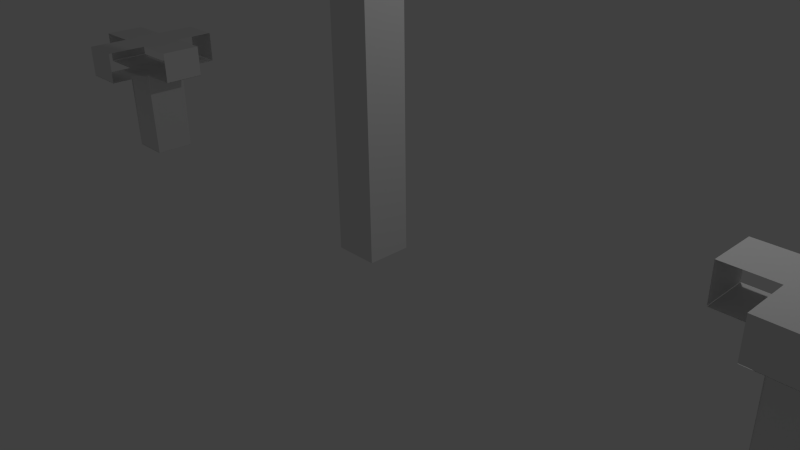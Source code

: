 # Source: faucet.blend  (saved by Blender 2.69.0; exported with 4.5.12 LTS)
import bpy
from mathutils import Matrix  # noqa: F401  (used for matrix-valued properties, if any)

bpy.ops.wm.read_factory_settings(use_empty=True)
scene = bpy.context.scene
scene.name = 'Scene'

# ---- collections
col_collection_1 = bpy.data.collections.new('Collection 1'); scene.collection.children.link(col_collection_1)

# ---- materials (node trees are filled in below, after node groups)
mat_material_002 = bpy.data.materials.new('Material.002')
mat_material_002.alpha_threshold = 0.0
mat_material_002.use_transparent_shadow = False
mat_material_002.roughness = 0.5
mat_material_002.line_color = (0.0, 0.0, 0.0, 1.0)
mat_material = bpy.data.materials.new('Material')
mat_material.alpha_threshold = 0.0
mat_material.use_transparent_shadow = False
mat_material.roughness = 0.5
mat_material.line_color = (0.0, 0.0, 0.0, 1.0)
mat_material_001 = bpy.data.materials.new('Material.001')
mat_material_001.alpha_threshold = 0.0
mat_material_001.use_transparent_shadow = False
mat_material_001.roughness = 0.5
mat_material_001.line_color = (0.0, 0.0, 0.0, 1.0)

# ---- material node trees

# ---- world
world_world = bpy.data.worlds.new('World'); scene.world = world_world
world_world.color = (0.05088, 0.05088, 0.05088)
world_world.use_sun_shadow = False
world_world.sun_shadow_jitter_overblur = 0.0
world_world.cycles.sampling_method = 'MANUAL'
world_world.cycles.sample_map_resolution = 256

# ---- cameras
cam_camera = bpy.data.cameras.new('Camera')
cam_camera.clip_end = 100.0
cam_camera.lens = 35.0
cam_camera.sensor_width = 32.0
cam_camera.sensor_height = 18.0
cam_camera.ortho_scale = 7.314
cam_camera.dof.focus_distance = 0.0
cam_camera.dof.aperture_fstop = 128.0

# ---- lights
light_lamp = bpy.data.lights.new('Lamp', 'POINT')
light_lamp.transmission_factor = 0.0
light_lamp.cutoff_distance = 30.0
light_lamp.energy = 100.0
light_lamp.shadow_buffer_clip_start = 1.001
light_lamp.shadow_soft_size = 0.1
light_lamp.shadow_maximum_resolution = 0.006
light_lamp.use_absolute_resolution = True
light_lamp.cycles.use_multiple_importance_sampling = False

# ---- meshes
me_cube_003 = bpy.data.meshes.new('Cube.003')
me_cube_003.from_pydata([(-0.3333, 1.0, 1.0), (0.3333, 1.0, 1.0), (1.0, -0.3333, 0.4796), (1.0, 0.3333, 0.4796), (0.3333, -1.0, 1.0), (-0.3333, -1.0, 1.0), (-1.0, 0.3333, 0.4796), (-1.0, -0.3333, 0.4796), (-1.0, -0.3333, 1.0), (-1.0, 0.3333, 1.0), (-0.3333, -1.0, 0.4796), (0.3333, -1.0, 0.4796), (1.0, 0.3333, 1.0), (1.0, -0.3333, 1.0), (0.3333, 1.0, 0.4796), (-0.3333, 1.0, 0.4796), (-0.3333, 0.3333, -1.0), (-0.3333, -0.3333, -1.0), (0.3333, 0.3333, -1.0), (0.3333, -0.3333, -1.0), (0.3333, 0.3333, 1.0), (0.3333, -0.3333, 1.0), (-0.3333, 0.3333, 1.0), (-0.3333, -0.3333, 1.0), (-0.3333, 1.0, 0.4854), (0.3333, 1.0, 0.4854), (0.3333, -1.0, 0.4854), (-0.3333, -1.0, 0.4854), (-1.0, -0.3333, 0.4854), (-1.0, 0.3333, 0.4854), (1.0, 0.3333, 0.4854), (1.0, -0.3333, 0.4854), (-0.3333, -0.3333, 0.4796), (-0.3333, 0.3333, 0.4796), (0.3333, -0.3333, 0.4796), (-0.3333, 1.0, 0.4854), (0.3333, 1.0, 0.4854), (0.3333, -1.0, 0.4854), (-0.3333, -1.0, 0.4854), (-1.0, -0.3333, 0.4854), (-1.0, 0.3333, 0.4854), (1.0, 0.3333, 0.4854), (1.0, -0.3333, 0.4854), (0.3333, 0.3333, 0.4796), (0.3318, 0.3326, -1.001), (-0.3318, 0.3326, -1.001), (0.3318, -0.3195, 0.4735), (-0.3318, -0.3195, 0.4735), (-0.3318, -0.3268, -1.001), (0.3318, -0.3268, -1.001), (0.3333, -0.3275, -0.9997), (0.3333, 0.3352, -0.9997), (-0.3318, 0.3398, 0.4735), (0.3318, 0.3398, 0.4735), (-0.3286, -0.3409, 0.4735), (-0.3286, 0.3487, 0.4735), (-0.3286, 0.3352, -0.9997), (-0.3286, -0.3275, -0.9997), (0.3333, 0.3487, 0.4735), (0.3333, -0.3409, 0.4735)], [], [(11, 34, 32, 10), (20, 1, 0, 22), (34, 43, 33, 32), (2, 3, 43, 34), (23, 22, 9, 8), (32, 33, 6, 7), (43, 14, 15, 33), (17, 16, 18, 19), (13, 12, 20, 21), (4, 21, 23, 5), (21, 20, 22, 23), (0, 1, 25, 24), (4, 5, 27, 26), (8, 9, 29, 28), (12, 13, 31, 30), (24, 25, 36, 35), (26, 27, 38, 37), (28, 29, 40, 39), (30, 31, 42, 41), (52, 53, 44, 45), (47, 46, 49, 48), (55, 54, 57, 56), (58, 59, 50, 51)])
_uv = me_cube_003.uv_layers.new(name='UV coord')
_uv.uv.foreach_set('vector', [0.4845, 0.9602, 0.4845, 0.9602, 0.4845, 0.9602, 0.4845, 0.9602, 0.4845, 0.9602, 0.4845, 0.9602, 0.4845, 0.9602, 0.4845, 0.9602, 0.2736, 0.9712, 0.2736, 0.9712, 0.2736, 0.9712, 0.2736, 0.9712, 0.2736, 0.9712, 0.2736, 0.9712, 0.2736, 0.9712, 0.2736, 0.9712, 0.2736, 0.9712, 0.2736, 0.9712, 0.2736, 0.9712, 0.2736, 0.9712, 0.2736, 0.9712, 0.2736, 0.9712, 0.2736, 0.9712, 0.2736, 0.9712, 0.4845, 0.9602, 0.4845, 0.9602, 0.4845, 0.9602, 0.4845, 0.9602, 0.0, 0.0, 0.0, 0.0, 0.0, 0.0, 0.0, 0.0, 0.2736, 0.9712, 0.2736, 0.9712, 0.2736, 0.9712, 0.2736, 0.9712, 0.4845, 0.9602, 0.4845, 0.9602, 0.4845, 0.9602, 0.4845, 0.9602, 0.2736, 0.9712, 0.2736, 0.9712, 0.2736, 0.9712, 0.2736, 0.9712, 0.4845, 0.9602, 0.4845, 0.9602, 0.4845, 0.9602, 0.4845, 0.9602, 0.4845, 0.9602, 0.4845, 0.9602, 0.4845, 0.9602, 0.4845, 0.9602, 0.2736, 0.9712, 0.2736, 0.9712, 0.2736, 0.9712, 0.2736, 0.9712, 0.2736, 0.9712, 0.2736, 0.9712, 0.2736, 0.9712, 0.2736, 0.9712, 0.0, 0.0, 0.0, 0.0, 0.0, 0.0, 0.0, 0.0, 0.0, 0.0, 0.0, 0.0, 0.0, 0.0, 0.0, 0.0, 0.2736, 0.9712, 0.2736, 0.9712, 0.2736, 0.9712, 0.2736, 0.9712, 0.0, 0.0, 0.0, 0.0, 0.0, 0.0, 0.0, 0.0, 0.07829, 0.592, 0.07829, 0.592, 0.07829, 0.592, 0.07829, 0.592, 0.07829, 0.592, 0.07829, 0.592, 0.07829, 0.592, 0.07829, 0.592, 0.1832, 0.6, 0.1832, 0.6, 0.1832, 0.6, 0.1832, 0.6, 0.1832, 0.6, 0.1832, 0.6, 0.1832, 0.6, 0.1832, 0.6])
me_cube_003.use_remesh_preserve_volume = False
me_cube_003.use_remesh_preserve_attributes = False
me_cube_003.use_mirror_vertex_groups = False
me_cube_003.update()
me_cube_002 = bpy.data.meshes.new('Cube.002')
me_cube_002.from_pydata([(-1.0, 13.3, -1.0), (-1.0, 15.3, -1.0), (1.0, 15.3, -1.0), (1.0, 13.3, -1.0), (-1.0, 13.3, 1.0), (-1.0, 13.56, 1.0), (1.0, 13.56, 1.0), (1.0, 13.3, 1.0), (-1.0, 13.3, 0.771), (-1.0, 15.3, 0.771), (1.0, 15.3, 0.771), (1.0, 13.3, 0.771), (-1.0, 0.9881, 0.9998), (-1.0, 0.9881, 0.7752), (1.0, 0.9881, 0.7752), (1.0, 0.9881, 0.9998), (-1.0, 13.31, 0.9998), (-1.0, 13.31, 0.7752), (1.0, 13.31, 0.7752), (1.0, 13.31, 0.9998), (1.0, 1.0, 0.6369), (1.0, -1.0, 0.6369), (-1.0, -1.0, 0.6369), (-1.0, 1.0, 0.6369), (1.0, 1.0, 1.0), (1.0, 0.746, 1.0), (-1.0, 0.746, 1.0), (-1.0, 1.0, 1.0), (1.0, 1.0, 0.771), (1.0, -1.0, 0.771), (-1.0, -1.0, 0.771), (-1.0, 1.0, 0.771)], [], [(0, 1, 2, 3), (4, 7, 6, 5), (8, 4, 5, 9), (9, 5, 6, 10), (10, 6, 7, 11), (8, 0, 3, 11), (0, 8, 9, 1), (1, 9, 10, 2), (2, 10, 11, 3), (4, 8, 11, 7), (12, 13, 14, 15), (16, 19, 18, 17), (12, 16, 17, 13), (13, 17, 18, 14), (14, 18, 19, 15), (16, 12, 15, 19), (20, 21, 22, 23), (24, 27, 26, 25), (28, 24, 25, 29), (29, 25, 26, 30), (30, 26, 27, 31), (28, 20, 23, 31), (20, 28, 29, 21), (21, 29, 30, 22), (22, 30, 31, 23), (24, 28, 31, 27)])
me_cube_002.polygons.foreach_set('material_index', [1, 1, 1, 1, 1, 1, 1, 1, 1, 1, 2, 2, 2, 2, 2, 2, 0, 0, 0, 0, 0, 0, 0, 0, 0, 0])
me_cube_002.materials.append(mat_material_002)
me_cube_002.materials.append(mat_material)
me_cube_002.materials.append(mat_material_001)
me_cube_002.use_remesh_preserve_volume = False
me_cube_002.use_remesh_preserve_attributes = False
me_cube_002.use_mirror_vertex_groups = False
me_cube_002.update()
me_cube_004 = bpy.data.meshes.new('Cube.004')
me_cube_004.from_pydata([(-0.3333, 1.0, 1.0), (0.3333, 1.0, 1.0), (1.0, -0.3333, 0.4796), (1.0, 0.3333, 0.4796), (0.3333, -1.0, 1.0), (-0.3333, -1.0, 1.0), (-1.0, 0.3333, 0.4796), (-1.0, -0.3333, 0.4796), (-1.0, -0.3333, 1.0), (-1.0, 0.3333, 1.0), (-0.3333, -1.0, 0.4796), (0.3333, -1.0, 0.4796), (1.0, 0.3333, 1.0), (1.0, -0.3333, 1.0), (0.3333, 1.0, 0.4796), (-0.3333, 1.0, 0.4796), (-0.3333, 0.3333, -1.0), (-0.3333, -0.3333, -1.0), (0.3333, 0.3333, -1.0), (0.3333, -0.3333, -1.0), (0.3333, 0.3333, 1.0), (0.3333, -0.3333, 1.0), (-0.3333, 0.3333, 1.0), (-0.3333, -0.3333, 1.0), (-0.3333, 1.0, 0.4854), (0.3333, 1.0, 0.4854), (0.3333, -1.0, 0.4854), (-0.3333, -1.0, 0.4854), (-1.0, -0.3333, 0.4854), (-1.0, 0.3333, 0.4854), (1.0, 0.3333, 0.4854), (1.0, -0.3333, 0.4854), (-0.3333, -0.3333, 0.4796), (-0.3333, 0.3333, 0.4796), (0.3333, -0.3333, 0.4796), (-0.3333, 1.0, 0.4854), (0.3333, 1.0, 0.4854), (0.3333, -1.0, 0.4854), (-0.3333, -1.0, 0.4854), (-1.0, -0.3333, 0.4854), (-1.0, 0.3333, 0.4854), (1.0, 0.3333, 0.4854), (1.0, -0.3333, 0.4854), (0.3333, 0.3333, 0.4796), (0.3318, 0.3326, -1.001), (-0.3318, 0.3326, -1.001), (0.3318, -0.3195, 0.4735), (-0.3318, -0.3195, 0.4735), (-0.3318, -0.3268, -1.001), (0.3318, -0.3268, -1.001), (0.3333, -0.3275, -0.9997), (0.3333, 0.3352, -0.9997), (-0.3318, 0.3398, 0.4735), (0.3318, 0.3398, 0.4735), (-0.3286, -0.3409, 0.4735), (-0.3286, 0.3487, 0.4735), (-0.3286, 0.3352, -0.9997), (-0.3286, -0.3275, -0.9997), (0.3333, 0.3487, 0.4735), (0.3333, -0.3409, 0.4735)], [], [(11, 34, 32, 10), (20, 1, 0, 22), (34, 43, 33, 32), (2, 3, 43, 34), (23, 22, 9, 8), (32, 33, 6, 7), (43, 14, 15, 33), (17, 16, 18, 19), (13, 12, 20, 21), (4, 21, 23, 5), (21, 20, 22, 23), (0, 1, 25, 24), (4, 5, 27, 26), (8, 9, 29, 28), (12, 13, 31, 30), (24, 25, 36, 35), (26, 27, 38, 37), (28, 29, 40, 39), (30, 31, 42, 41), (52, 53, 44, 45), (47, 46, 49, 48), (55, 54, 57, 56), (58, 59, 50, 51)])
_uv = me_cube_004.uv_layers.new(name='UVMap')
_uv.uv.foreach_set('vector', [0.4597, 0.7842, 0.4597, 0.7842, 0.4597, 0.7842, 0.4597, 0.7842, 0.4597, 0.7842, 0.4597, 0.7842, 0.4597, 0.7842, 0.4597, 0.7842, 0.2488, 0.7952, 0.2488, 0.7952, 0.2488, 0.7952, 0.2488, 0.7952, 0.2488, 0.7952, 0.2488, 0.7952, 0.2488, 0.7952, 0.2488, 0.7952, 0.2488, 0.7952, 0.2488, 0.7952, 0.2488, 0.7952, 0.2488, 0.7952, 0.2488, 0.7952, 0.2488, 0.7952, 0.2488, 0.7952, 0.2488, 0.7952, 0.4597, 0.7842, 0.4597, 0.7842, 0.4597, 0.7842, 0.4597, 0.7842, 0.0, 0.0, 0.0, 0.0, 0.0, 0.0, 0.0, 0.0, 0.2488, 0.7952, 0.2488, 0.7952, 0.2488, 0.7952, 0.2488, 0.7952, 0.4597, 0.7842, 0.4597, 0.7842, 0.4597, 0.7842, 0.4597, 0.7842, 0.2488, 0.7952, 0.2488, 0.7952, 0.2488, 0.7952, 0.2488, 0.7952, 0.4597, 0.7842, 0.4597, 0.7842, 0.4597, 0.7842, 0.4597, 0.7842, 0.4597, 0.7842, 0.4597, 0.7842, 0.4597, 0.7842, 0.4597, 0.7842, 0.2488, 0.7952, 0.2488, 0.7952, 0.2488, 0.7952, 0.2488, 0.7952, 0.2488, 0.7952, 0.2488, 0.7952, 0.2488, 0.7952, 0.2488, 0.7952, -0.1767, -0.182, -0.1767, -0.182, -0.1767, -0.182, -0.1767, -0.182, -0.02481, -0.176, -0.02481, -0.176, -0.02481, -0.176, -0.02481, -0.176, 0.2488, 0.7952, 0.2488, 0.7952, 0.2488, 0.7952, 0.2488, 0.7952, -0.02481, -0.176, -0.02481, -0.176, -0.02481, -0.176, -0.02481, -0.176, 0.07829, 0.592, 0.07829, 0.592, 0.07829, 0.592, 0.07829, 0.592, 0.07829, 0.592, 0.07829, 0.592, 0.07829, 0.592, 0.07829, 0.592, 0.1832, 0.6, 0.1832, 0.6, 0.1832, 0.6, 0.1832, 0.6, 0.1832, 0.6, 0.1832, 0.6, 0.1832, 0.6, 0.1832, 0.6])
me_cube_004.use_remesh_preserve_volume = False
me_cube_004.use_remesh_preserve_attributes = False
me_cube_004.use_mirror_vertex_groups = False
me_cube_004.update()

# ---- objects
ob_cube_003 = bpy.data.objects.new('Cube.003', me_cube_003)
ob_lamp = bpy.data.objects.new('Lamp', light_lamp)
ob_camera = bpy.data.objects.new('Camera', cam_camera)
ob_cube_002 = bpy.data.objects.new('Cube.002', me_cube_002)
ob_cube_000 = bpy.data.objects.new('Cube.000', me_cube_004)

# ---- transforms, parenting, visibility, modifiers, constraints
ob_cube_003.location = (5.47, 0.1, 0.8984)
ob_cube_003.scale = (0.8921, 0.8921, 0.8921)
ob_cube_003.lineart.crease_threshold = 0.0
ob_lamp.location = (4.076, 1.005, 5.904)
ob_lamp.rotation_euler = (0.6503, 0.05522, 1.866)
ob_lamp.lock_rotations_4d = False
ob_lamp.empty_display_type = 'ARROWS'
ob_lamp.color = (0.0, 0.0, 0.0, 0.0)
ob_lamp.lineart.crease_threshold = 0.0
ob_camera.location = (7.481, -6.508, 5.344)
ob_camera.rotation_euler = (1.109, 0.01082, 0.8149)
ob_camera.lock_rotations_4d = False
ob_camera.empty_display_type = 'ARROWS'
ob_camera.color = (0.0, 0.0, 0.0, 0.0)
ob_camera.display_type = 'WIRE'
ob_camera.lineart.crease_threshold = 0.0
ob_cube_002.location = (0.0, 4.22, 2.722)
ob_cube_002.rotation_euler = (0.0, 0.0, 3.142)
ob_cube_002.scale = (0.295, 0.295, 2.627)
ob_cube_002.lock_rotations_4d = False
ob_cube_002.empty_display_type = 'ARROWS'
ob_cube_002.lineart.crease_threshold = 0.0
ob_cube_000.location = (-5.396, 0.1, 0.8984)
ob_cube_000.scale = (0.8921, 0.8921, 0.8921)
ob_cube_000.lineart.crease_threshold = 0.0

# ---- collection membership
col_collection_1.objects.link(ob_cube_003)
col_collection_1.objects.link(ob_lamp)
col_collection_1.objects.link(ob_camera)
col_collection_1.objects.link(ob_cube_002)
col_collection_1.objects.link(ob_cube_000)

# ---- scene / render settings (as saved in the file)
scene.camera = ob_camera
scene.frame_start = 1; scene.frame_end = 250; scene.frame_set(1)
scene.render.engine = 'BLENDER_EEVEE_NEXT'
scene.render.image_settings.compression = 90
scene.render.resolution_percentage = 50
scene.render.dither_intensity = 0.0
scene.cycles.use_denoising = False
scene.cycles.samples = 10
scene.cycles.sampling_pattern = 'TABULATED_SOBOL'
scene.cycles.light_sampling_threshold = 0.0
scene.cycles.use_adaptive_sampling = False
scene.cycles.use_light_tree = False
scene.cycles.blur_glossy = 0.0
scene.cycles.volume_bounces = 1
scene.cycles.pixel_filter_type = 'GAUSSIAN'
scene.cycles.sample_clamp_indirect = 0.0
scene.view_settings.view_transform = 'Standard'
bpy.context.view_layer.update()
